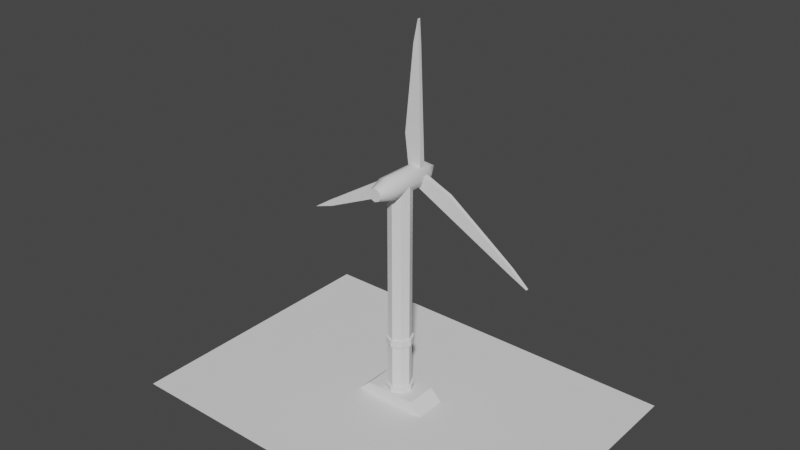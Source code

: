 # Source: WindTurbine.blend  (saved by Blender 3.0.42; exported with 4.5.12 LTS)
import bpy
from mathutils import Matrix  # noqa: F401  (used for matrix-valued properties, if any)

bpy.ops.wm.read_factory_settings(use_empty=True)
scene = bpy.context.scene
scene.name = 'Scene'

# ---- collections
col_collection = bpy.data.collections.new('Collection'); scene.collection.children.link(col_collection)

# ---- world
world_world = bpy.data.worlds.new('World'); scene.world = world_world
world_world.use_nodes = True; world_world.node_tree.nodes.clear()
_N = world_world.node_tree.nodes; _L = world_world.node_tree.links
n0 = _N.new('ShaderNodeOutputWorld'); n0.name = 'World Output'; n0.location = (300, 300)
n1 = _N.new('ShaderNodeBackground'); n1.name = 'Background'; n1.location = (10, 300)
n1.inputs[0].default_value = (0.05088, 0.05088, 0.05088, 1.0)
_L.new(n1.outputs[0], n0.inputs[0])
n0.is_active_output = True
world_world.color = (0.05088, 0.05088, 0.05088)
world_world.use_sun_shadow = False
world_world.sun_shadow_jitter_overblur = 0.0

# ---- meshes
me_cylinder = bpy.data.meshes.new('Cylinder')
me_cylinder.from_pydata([(-5.96e-09, 0.2, 4.0), (0.1414, 0.1414, 4.0), (0.2, -3.556e-08, 4.0), (0.1414, -0.1414, 4.0), (-2.345e-08, -0.2, 4.0), (-0.1414, -0.1414, 4.0), (-0.2, -2.444e-08, 4.0), (-0.1414, 0.1414, 4.0), (-5.96e-09, 0.5339, 4.2), (-5.96e-09, -0.3249, 4.2), (0.1414, 0.5339, 4.141), (0.1414, -0.3249, 4.141), (0.2, 0.5339, 4.0), (0.2, -0.3249, 4.0), (0.1414, 0.5339, 3.859), (0.1414, -0.3249, 3.859), (-2.345e-08, 0.5339, 3.8), (-2.345e-08, -0.3249, 3.8), (-0.1414, 0.5339, 3.859), (-0.1414, -0.3249, 3.859), (-0.2, 0.5339, 4.0), (-0.2, -0.3249, 4.0), (-0.1414, 0.5339, 4.141), (-0.1414, -0.3249, 4.141), (0.08138, -0.5955, 4.081), (-5.011e-09, -0.5955, 4.115), (0.1151, -0.5955, 4.0), (0.08138, -0.5955, 3.919), (-1.507e-08, -0.5955, 3.885), (-0.08138, -0.5955, 3.919), (-0.1151, -0.5955, 4.0), (-0.08138, -0.5955, 4.081), (-3.949e-09, 0.8213, 4.02), (0.01414, 0.8213, 4.014), (0.02, 0.8213, 4.0), (0.01414, 0.8213, 3.986), (-5.697e-09, 0.8213, 3.98), (-0.01414, 0.8213, 3.986), (-0.02, 0.8213, 4.0), (-0.01414, 0.8213, 4.014), (-0.6606, -0.2656, -4.768e-07), (-0.4556, -0.2656, 0.2), (-0.6606, 0.2787, -4.768e-07), (-0.4556, 0.2787, 0.2), (0.6606, -0.2656, -4.768e-07), (0.4556, -0.2656, 0.2), (0.6606, 0.2787, -4.768e-07), (0.4556, 0.2787, 0.2), (-5.96e-09, 0.2, 0.2918), (0.1414, 0.1414, 0.2918), (0.2, -3.556e-08, 0.2918), (0.1414, -0.1414, 0.2918), (-2.345e-08, -0.2, 0.2918), (-0.1414, -0.1414, 0.2918), (-0.2, -2.444e-08, 0.2918), (-0.1414, 0.1414, 0.2918), (-8.091e-10, 0.2432, 0.1959), (0.172, 0.172, 0.1959), (0.172, 0.172, 0.2918), (0.2432, -3.359e-08, 0.1959), (0.2432, -3.359e-08, 0.2918), (0.172, -0.172, 0.1959), (0.172, -0.172, 0.2918), (-2.207e-08, -0.2432, 0.1959), (-2.207e-08, -0.2432, 0.2918), (-0.172, -0.172, 0.1959), (-0.172, -0.172, 0.2918), (-0.2432, -2.006e-08, 0.1959), (-0.2432, -2.006e-08, 0.2918), (-0.172, 0.172, 0.1959), (-0.172, 0.172, 0.2918), (-8.091e-10, 0.2432, 0.2918), (-5.96e-09, 0.2, 1.084), (-5.96e-09, 0.2, 1.208), (0.1414, 0.1414, 1.208), (0.1414, 0.1414, 1.084), (0.2, -3.556e-08, 1.208), (0.2, -3.556e-08, 1.084), (0.1414, -0.1414, 1.208), (0.1414, -0.1414, 1.084), (-2.345e-08, -0.2, 1.208), (-2.345e-08, -0.2, 1.084), (-0.1414, -0.1414, 1.208), (-0.1414, -0.1414, 1.084), (-0.2, -2.444e-08, 1.208), (-0.2, -2.444e-08, 1.084), (-0.1414, 0.1414, 1.208), (-0.1414, 0.1414, 1.084), (-1.616e-09, 0.2364, 1.084), (-1.616e-09, 0.2364, 1.208), (0.1672, 0.1672, 1.208), (0.1672, 0.1672, 1.084), (0.2364, -3.39e-08, 1.208), (0.2364, -3.39e-08, 1.084), (0.1672, -0.1672, 1.208), (0.1672, -0.1672, 1.084), (-2.229e-08, -0.2364, 1.208), (-2.229e-08, -0.2364, 1.084), (-0.1672, -0.1672, 1.208), (-0.1672, -0.1672, 1.084), (-0.2364, -2.074e-08, 1.208), (-0.2364, -2.074e-08, 1.084), (-0.1672, 0.1672, 1.208), (-0.1672, 0.1672, 1.084), (-3.5, -2.5, 0.0), (3.5, -2.5, 0.0), (-3.5, 2.5, 0.0), (3.5, 2.5, 0.0)], [], [(73, 0, 1, 74), (74, 1, 2, 76), (76, 2, 3, 78), (78, 3, 4, 80), (80, 4, 5, 82), (82, 5, 6, 84), (84, 6, 7, 86), (86, 7, 0, 73), (8, 9, 11, 10), (10, 11, 13, 12), (12, 13, 15, 14), (14, 15, 17, 16), (16, 17, 19, 18), (18, 19, 21, 20), (15, 13, 26, 27), (20, 21, 23, 22), (22, 23, 9, 8), (14, 16, 36, 35), (24, 25, 31, 30, 29, 28, 27, 26), (21, 19, 29, 30), (17, 15, 27, 28), (23, 21, 30, 31), (13, 11, 24, 26), (19, 17, 28, 29), (9, 23, 31, 25), (11, 9, 25, 24), (32, 33, 34, 35, 36, 37, 38, 39), (20, 22, 39, 38), (10, 12, 34, 33), (16, 18, 37, 36), (22, 8, 32, 39), (8, 10, 33, 32), (12, 14, 35, 34), (18, 20, 38, 37), (40, 41, 43, 42), (42, 43, 47, 46), (46, 47, 45, 44), (44, 45, 41, 40), (47, 43, 41, 45), (49, 50, 60, 58), (50, 51, 62, 60), (51, 52, 64, 62), (69, 70, 71, 56), (67, 68, 70, 69), (65, 66, 68, 67), (63, 64, 66, 65), (61, 62, 64, 63), (59, 60, 62, 61), (57, 58, 60, 59), (56, 71, 58, 57), (48, 49, 58, 71), (55, 48, 71, 70), (54, 55, 70, 68), (53, 54, 68, 66), (52, 53, 66, 64), (55, 87, 72, 48), (76, 78, 94, 92), (54, 85, 87, 55), (84, 86, 102, 100), (53, 83, 85, 54), (79, 77, 93, 95), (52, 81, 83, 53), (87, 85, 101, 103), (51, 79, 81, 52), (78, 80, 96, 94), (50, 77, 79, 51), (86, 73, 89, 102), (49, 75, 77, 50), (81, 79, 95, 97), (48, 72, 75, 49), (73, 74, 90, 89), (103, 102, 89, 88), (101, 100, 102, 103), (99, 98, 100, 101), (97, 96, 98, 99), (95, 94, 96, 97), (93, 92, 94, 95), (91, 90, 92, 93), (88, 89, 90, 91), (85, 83, 99, 101), (77, 75, 91, 93), (82, 84, 100, 98), (74, 76, 92, 90), (83, 81, 97, 99), (75, 72, 88, 91), (80, 82, 98, 96), (72, 87, 103, 88), (104, 105, 107, 106)])
me_cylinder.polygons.foreach_set('use_smooth', [0, 0, 0, 0, 0, 0, 0, 0, 1, 1, 1, 1, 1, 1, 1, 1, 1, 1, 0, 1, 1, 1, 1, 1, 1, 1, 0, 1, 1, 1, 1, 1, 1, 1, 0, 0, 0, 0, 0, 0, 0, 0, 0, 0, 0, 0, 0, 0, 0, 0, 0, 0, 0, 0, 0, 0, 0, 0, 0, 0, 0, 0, 0, 0, 0, 0, 0, 0, 0, 0, 0, 0, 0, 0, 0, 0, 0, 0, 0, 0, 0, 0, 0, 0, 0, 0, 0, 0])
_k = set([(32, 33), (32, 39), (33, 34), (34, 35), (35, 36), (36, 37), (37, 38), (38, 39)])
me_cylinder.attributes.new('sharp_edge', 'BOOLEAN', 'EDGE').data.foreach_set('value', [ (min(e.vertices), max(e.vertices)) in _k for e in me_cylinder.edges])
_k = {(32, 33): 1.0, (33, 34): 1.0, (34, 35): 1.0, (35, 36): 1.0, (36, 37): 1.0, (37, 38): 1.0, (38, 39): 1.0, (32, 39): 1.0}
me_cylinder.attributes.new('crease_edge', 'FLOAT', 'EDGE').data.foreach_set('value', [_k.get((min(e.vertices), max(e.vertices)), 0.0) for e in me_cylinder.edges])
_uv = me_cylinder.uv_layers.new(name='UVMap')
_uv.uv.foreach_set('vector', [0.8602, 0.09001, 0.8602, 0.1047, 0.8483, 0.1047, 0.8483, 0.09001, 0.8483, 0.09001, 0.8483, 0.1047, 0.8364, 0.1047, 0.8364, 0.09001, 0.8364, 0.09001, 0.8364, 0.1047, 0.8244, 0.1047, 0.8244, 0.09001, 0.8244, 0.09001, 0.8244, 0.1047, 0.8125, 0.1047, 0.8125, 0.09001, 0.8125, 0.09001, 0.8125, 0.1047, 0.8006, 0.1047, 0.8006, 0.09001, 0.8006, 0.09001, 0.8006, 0.1047, 0.7887, 0.1047, 0.7887, 0.09001, 0.7887, 0.09001, 0.7887, 0.1047, 0.7768, 0.1047, 0.7768, 0.09001, 0.7768, 0.09001, 0.7768, 0.1047, 0.7648, 0.1047, 0.7648, 0.09001, 0.8602, 0.05706, 0.8602, 0.1047, 0.8483, 0.1047, 0.8483, 0.05706, 0.8483, 0.05706, 0.8483, 0.1047, 0.8364, 0.1047, 0.8364, 0.05706, 0.8364, 0.05706, 0.8364, 0.1047, 0.8244, 0.1047, 0.8244, 0.05706, 0.8244, 0.05706, 0.8244, 0.1047, 0.8125, 0.1047, 0.8125, 0.05706, 0.8125, 0.05706, 0.8125, 0.1047, 0.8006, 0.1047, 0.8006, 0.05706, 0.8006, 0.05706, 0.8006, 0.1047, 0.7887, 0.1047, 0.7887, 0.05706, 0.8244, 0.1047, 0.8364, 0.1047, 0.8364, 0.1047, 0.8244, 0.1047, 0.7887, 0.05706, 0.7887, 0.1047, 0.7768, 0.1047, 0.7768, 0.05706, 0.7768, 0.05706, 0.7768, 0.1047, 0.7648, 0.1047, 0.7648, 0.05706, 0.8244, 0.05706, 0.8125, 0.05706, 0.8125, 0.05706, 0.8244, 0.05706, 0.8049, 0.0494, 0.7887, 0.05611, 0.7725, 0.0494, 0.7658, 0.03321, 0.7725, 0.01703, 0.7887, 0.01032, 0.8049, 0.01703, 0.8116, 0.03321, 0.7887, 0.1047, 0.8006, 0.1047, 0.8006, 0.1047, 0.7887, 0.1047, 0.8125, 0.1047, 0.8244, 0.1047, 0.8244, 0.1047, 0.8125, 0.1047, 0.7768, 0.1047, 0.7887, 0.1047, 0.7887, 0.1047, 0.7768, 0.1047, 0.8364, 0.1047, 0.8483, 0.1047, 0.8483, 0.1047, 0.8364, 0.1047, 0.8006, 0.1047, 0.8125, 0.1047, 0.8125, 0.1047, 0.8006, 0.1047, 0.7648, 0.1047, 0.7768, 0.1047, 0.7768, 0.1047, 0.7648, 0.1047, 0.8483, 0.1047, 0.8602, 0.1047, 0.8602, 0.1047, 0.8483, 0.1047, 0.8364, 0.05611, 0.8526, 0.0494, 0.8593, 0.03321, 0.8526, 0.01703, 0.8364, 0.01032, 0.8202, 0.01703, 0.8135, 0.03321, 0.8202, 0.0494, 0.7887, 0.05706, 0.7768, 0.05706, 0.7768, 0.05706, 0.7887, 0.05706, 0.8483, 0.05706, 0.8364, 0.05706, 0.8364, 0.05706, 0.8483, 0.05706, 0.8125, 0.05706, 0.8006, 0.05706, 0.8006, 0.05706, 0.8125, 0.05706, 0.7768, 0.05706, 0.7648, 0.05706, 0.7648, 0.05706, 0.7768, 0.05706, 0.8602, 0.05706, 0.8483, 0.05706, 0.8483, 0.05706, 0.8602, 0.05706, 0.8364, 0.05706, 0.8244, 0.05706, 0.8244, 0.05706, 0.8364, 0.05706, 0.8006, 0.05706, 0.7887, 0.05706, 0.7887, 0.05706, 0.8006, 0.05706, 0.8006, 0.009368, 0.8244, 0.009368, 0.8244, 0.03321, 0.8006, 0.03321, 0.8006, 0.03321, 0.8244, 0.03321, 0.8244, 0.05706, 0.8006, 0.05706, 0.8006, 0.05706, 0.8244, 0.05706, 0.8244, 0.0809, 0.8006, 0.0809, 0.8006, 0.0809, 0.8244, 0.0809, 0.8244, 0.1047, 0.8006, 0.1047, 0.8244, 0.05706, 0.8483, 0.05706, 0.8483, 0.0809, 0.8244, 0.0809, 0.8483, 0.06054, 0.8364, 0.06054, 0.8364, 0.06054, 0.8483, 0.06054, 0.8364, 0.06054, 0.8244, 0.06054, 0.8244, 0.06054, 0.8364, 0.06054, 0.8244, 0.06054, 0.8125, 0.06054, 0.8125, 0.06054, 0.8244, 0.06054, 0.7768, 0.05706, 0.7768, 0.06054, 0.7648, 0.06054, 0.7648, 0.05706, 0.7887, 0.05706, 0.7887, 0.06054, 0.7768, 0.06054, 0.7768, 0.05706, 0.8006, 0.05706, 0.8006, 0.06054, 0.7887, 0.06054, 0.7887, 0.05706, 0.8125, 0.05706, 0.8125, 0.06054, 0.8006, 0.06054, 0.8006, 0.05706, 0.8244, 0.05706, 0.8244, 0.06054, 0.8125, 0.06054, 0.8125, 0.05706, 0.8364, 0.05706, 0.8364, 0.06054, 0.8244, 0.06054, 0.8244, 0.05706, 0.8483, 0.05706, 0.8483, 0.06054, 0.8364, 0.06054, 0.8364, 0.05706, 0.8602, 0.05706, 0.8602, 0.06054, 0.8483, 0.06054, 0.8483, 0.05706, 0.8602, 0.06054, 0.8483, 0.06054, 0.8483, 0.06054, 0.8602, 0.06054, 0.7768, 0.06054, 0.7648, 0.06054, 0.7648, 0.06054, 0.7768, 0.06054, 0.7887, 0.06054, 0.7768, 0.06054, 0.7768, 0.06054, 0.7887, 0.06054, 0.8006, 0.06054, 0.7887, 0.06054, 0.7887, 0.06054, 0.8006, 0.06054, 0.8125, 0.06054, 0.8006, 0.06054, 0.8006, 0.06054, 0.8125, 0.06054, 0.7768, 0.06054, 0.7768, 0.07528, 0.7648, 0.07528, 0.7648, 0.06054, 0.8364, 0.09001, 0.8244, 0.09001, 0.8244, 0.09001, 0.8364, 0.09001, 0.7887, 0.06054, 0.7887, 0.07528, 0.7768, 0.07528, 0.7768, 0.06054, 0.7887, 0.09001, 0.7768, 0.09001, 0.7768, 0.09001, 0.7887, 0.09001, 0.8006, 0.06054, 0.8006, 0.07528, 0.7887, 0.07528, 0.7887, 0.06054, 0.8244, 0.07528, 0.8364, 0.07528, 0.8364, 0.07528, 0.8244, 0.07528, 0.8125, 0.06054, 0.8125, 0.07528, 0.8006, 0.07528, 0.8006, 0.06054, 0.7768, 0.07528, 0.7887, 0.07528, 0.7887, 0.07528, 0.7768, 0.07528, 0.8244, 0.06054, 0.8244, 0.07528, 0.8125, 0.07528, 0.8125, 0.06054, 0.8244, 0.09001, 0.8125, 0.09001, 0.8125, 0.09001, 0.8244, 0.09001, 0.8364, 0.06054, 0.8364, 0.07528, 0.8244, 0.07528, 0.8244, 0.06054, 0.7768, 0.09001, 0.7648, 0.09001, 0.7648, 0.09001, 0.7768, 0.09001, 0.8483, 0.06054, 0.8483, 0.07528, 0.8364, 0.07528, 0.8364, 0.06054, 0.8125, 0.07528, 0.8244, 0.07528, 0.8244, 0.07528, 0.8125, 0.07528, 0.8602, 0.06054, 0.8602, 0.07528, 0.8483, 0.07528, 0.8483, 0.06054, 0.8602, 0.09001, 0.8483, 0.09001, 0.8483, 0.09001, 0.8602, 0.09001, 0.7768, 0.07528, 0.7768, 0.09001, 0.7648, 0.09001, 0.7648, 0.07528, 0.7887, 0.07528, 0.7887, 0.09001, 0.7768, 0.09001, 0.7768, 0.07528, 0.8006, 0.07528, 0.8006, 0.09001, 0.7887, 0.09001, 0.7887, 0.07528, 0.8125, 0.07528, 0.8125, 0.09001, 0.8006, 0.09001, 0.8006, 0.07528, 0.8244, 0.07528, 0.8244, 0.09001, 0.8125, 0.09001, 0.8125, 0.07528, 0.8364, 0.07528, 0.8364, 0.09001, 0.8244, 0.09001, 0.8244, 0.07528, 0.8483, 0.07528, 0.8483, 0.09001, 0.8364, 0.09001, 0.8364, 0.07528, 0.8602, 0.07528, 0.8602, 0.09001, 0.8483, 0.09001, 0.8483, 0.07528, 0.7887, 0.07528, 0.8006, 0.07528, 0.8006, 0.07528, 0.7887, 0.07528, 0.8364, 0.07528, 0.8483, 0.07528, 0.8483, 0.07528, 0.8364, 0.07528, 0.8006, 0.09001, 0.7887, 0.09001, 0.7887, 0.09001, 0.8006, 0.09001, 0.8483, 0.09001, 0.8364, 0.09001, 0.8364, 0.09001, 0.8483, 0.09001, 0.8006, 0.07528, 0.8125, 0.07528, 0.8125, 0.07528, 0.8006, 0.07528, 0.8483, 0.07528, 0.8602, 0.07528, 0.8602, 0.07528, 0.8483, 0.07528, 0.8125, 0.09001, 0.8006, 0.09001, 0.8006, 0.09001, 0.8125, 0.09001, 0.7648, 0.07528, 0.7768, 0.07528, 0.7768, 0.07528, 0.7648, 0.07528, 0.4028, 0.6645, 0.4742, 0.6645, 0.4742, 0.7359, 0.4028, 0.7359])
me_cylinder.use_remesh_fix_poles = True
me_cylinder.use_remesh_preserve_attributes = False
me_cylinder.update()
me_cylinder_001 = bpy.data.meshes.new('Cylinder.001')
me_cylinder_001.from_pydata([(0.12, 0.048, 0.1509), (0.05321, 0.02612, 2.151), (0.12, -0.048, 0.1509), (0.05321, -0.02612, 2.151), (-0.12, 0.048, 0.1509), (-0.05321, 0.02612, 2.151), (-0.12, -0.048, 0.1509), (-0.05321, -0.02612, 2.151), (0.02797, 0.02612, 2.543), (0.02797, -0.02612, 2.543), (0.08661, 0.03706, 1.151), (0.08661, -0.03706, 1.151), (-0.1953, -0.03706, 0.6872), (-0.1953, 0.03706, 0.6872), (-0.1742, 0.048, 0.05696), (-1.873, 0.02612, -1.001), (-0.1742, -0.048, 0.05696), (-1.873, -0.02612, -1.001), (-0.05423, 0.048, -0.1509), (-1.82, 0.02612, -1.093), (-0.05423, -0.048, -0.1509), (-1.82, -0.02612, -1.093), (-2.2, 0.02612, -1.219), (-2.2, -0.02612, -1.219), (-1.024, 0.03706, -0.472), (-1.024, -0.03706, -0.472), (-0.481, -0.03706, -0.4843), (-0.481, 0.03706, -0.4843), (0.05423, 0.048, -0.1509), (1.82, 0.02612, -1.093), (0.05423, -0.048, -0.1509), (1.82, -0.02612, -1.093), (0.1742, 0.048, 0.05696), (1.873, 0.02612, -1.001), (0.1742, -0.048, 0.05696), (1.873, -0.02612, -1.001), (2.172, 0.02612, -1.267), (2.172, -0.02612, -1.267), (0.9369, 0.03706, -0.622), (0.9369, -0.03706, -0.622), (0.6763, -0.03706, -0.146), (0.6763, 0.03706, -0.146)], [], [(10, 1, 3, 11), (11, 3, 7, 12), (12, 7, 5, 13), (13, 5, 1, 10), (5, 7, 9, 8), (3, 1, 8, 9), (1, 5, 8), (7, 3, 9), (4, 13, 10, 0), (6, 12, 13, 4), (2, 11, 12, 6), (0, 10, 11, 2), (24, 15, 17, 25), (25, 17, 21, 26), (26, 21, 19, 27), (27, 19, 15, 24), (19, 21, 23, 22), (17, 15, 22, 23), (15, 19, 22), (21, 17, 23), (18, 27, 24, 14), (20, 26, 27, 18), (16, 25, 26, 20), (14, 24, 25, 16), (38, 29, 31, 39), (39, 31, 35, 40), (40, 35, 33, 41), (41, 33, 29, 38), (33, 35, 37, 36), (31, 29, 36, 37), (29, 33, 36), (35, 31, 37), (32, 41, 38, 28), (34, 40, 41, 32), (30, 39, 40, 34), (28, 38, 39, 30)])
_uv = me_cylinder_001.uv_layers.new(name='UVMap')
_uv.uv.foreach_set('vector', [0.947, 0.1807, 0.9466, 0.2077, 0.9451, 0.2077, 0.9448, 0.1807, 0.9045, 0.1827, 0.9045, 0.2117, 0.9015, 0.2118, 0.8959, 0.1696, 0.9414, 0.1691, 0.9411, 0.2116, 0.9396, 0.2116, 0.9393, 0.1691, 0.9303, 0.2072, 0.9359, 0.165, 0.9389, 0.1651, 0.9389, 0.1941, 0.9396, 0.2116, 0.9411, 0.2116, 0.9411, 0.2231, 0.9396, 0.2231, 0.9451, 0.2077, 0.9466, 0.2077, 0.9466, 0.2184, 0.9451, 0.2184, 0.9389, 0.1651, 0.9359, 0.165, 0.9386, 0.1537, 0.9015, 0.2118, 0.9045, 0.2117, 0.9042, 0.223, 0.932, 0.2228, 0.9303, 0.2072, 0.9389, 0.1941, 0.9389, 0.223, 0.9417, 0.1537, 0.9414, 0.1691, 0.9393, 0.1691, 0.9389, 0.1537, 0.9045, 0.1537, 0.9045, 0.1827, 0.8959, 0.1696, 0.8976, 0.154, 0.9473, 0.1537, 0.947, 0.1807, 0.9448, 0.1807, 0.9445, 0.1537, 0.9532, 0.1772, 0.9535, 0.1606, 0.955, 0.1606, 0.9553, 0.1772, 0.9131, 0.1827, 0.9131, 0.2117, 0.9101, 0.2118, 0.9045, 0.1696, 0.942, 0.2078, 0.9424, 0.1653, 0.9439, 0.1653, 0.9442, 0.2078, 0.9217, 0.2072, 0.9273, 0.165, 0.9303, 0.1651, 0.9303, 0.1941, 0.9439, 0.1653, 0.9424, 0.1653, 0.9424, 0.1537, 0.9439, 0.1537, 0.955, 0.1606, 0.9535, 0.1606, 0.9535, 0.1537, 0.955, 0.1537, 0.9303, 0.1651, 0.9273, 0.165, 0.93, 0.1537, 0.9101, 0.2118, 0.9131, 0.2117, 0.9128, 0.223, 0.9234, 0.2228, 0.9217, 0.2072, 0.9303, 0.1941, 0.9303, 0.223, 0.9417, 0.2227, 0.942, 0.2078, 0.9442, 0.2078, 0.9445, 0.2227, 0.9131, 0.1537, 0.9131, 0.1827, 0.9045, 0.1696, 0.9062, 0.154, 0.9528, 0.1938, 0.9532, 0.1772, 0.9553, 0.1772, 0.9556, 0.1938, 0.9525, 0.173, 0.9522, 0.1923, 0.9507, 0.1923, 0.9504, 0.173, 0.9217, 0.1827, 0.9217, 0.2117, 0.9187, 0.2118, 0.9131, 0.1696, 0.9476, 0.2006, 0.9479, 0.1642, 0.9494, 0.1642, 0.9497, 0.2006, 0.8873, 0.2072, 0.8929, 0.165, 0.8959, 0.1651, 0.8959, 0.1941, 0.9494, 0.1642, 0.9479, 0.1642, 0.9479, 0.1537, 0.9494, 0.1537, 0.9507, 0.1923, 0.9522, 0.1923, 0.9522, 0.2001, 0.9507, 0.2001, 0.8959, 0.1651, 0.8929, 0.165, 0.8956, 0.1537, 0.9187, 0.2118, 0.9217, 0.2117, 0.9214, 0.223, 0.889, 0.2228, 0.8873, 0.2072, 0.8959, 0.1941, 0.8959, 0.223, 0.9473, 0.2118, 0.9476, 0.2006, 0.9497, 0.2006, 0.9501, 0.2118, 0.9217, 0.1537, 0.9217, 0.1827, 0.9131, 0.1696, 0.9148, 0.154, 0.9528, 0.1537, 0.9525, 0.173, 0.9504, 0.173, 0.9501, 0.1537])
me_cylinder_001.use_remesh_fix_poles = True
me_cylinder_001.use_remesh_preserve_attributes = False
me_cylinder_001.update()

# ---- objects
ob_windturbine = bpy.data.objects.new('Windturbine', me_cylinder)
ob_blades = bpy.data.objects.new('Blades', me_cylinder_001)

# ---- transforms, parenting, visibility, modifiers, constraints
ob_windturbine.location = (0.0, 0.0, 0.0)
ob_blades.location = (0.0, 0.4, 3.981)

# ---- collection membership
col_collection.objects.link(ob_windturbine)
col_collection.objects.link(ob_blades)

# ---- scene / render settings (as saved in the file)
scene.frame_start = 1; scene.frame_end = 250; scene.frame_set(1)
scene.render.engine = 'BLENDER_EEVEE_NEXT'
scene.cycles.sampling_pattern = 'TABULATED_SOBOL'
scene.cycles.use_light_tree = False
scene.view_settings.view_transform = 'Filmic'
bpy.context.view_layer.update()

# ---- added for rendering (the .blend has no active camera and no usable light): camera, sun
cam_auto = bpy.data.cameras.new('AutoCamera')
cam_auto.lens = 50.0
cam_auto.sensor_width = 36.0
cam_auto.clip_end = 1000.0
ob_auto_camera = bpy.data.objects.new('AutoCamera', cam_auto)
scene.collection.objects.link(ob_auto_camera)
ob_auto_camera.location = (9.98915, -11.987, 11.2534)
ob_auto_camera.rotation_euler = (1.09748, -7.21219e-08, 0.694738)
scene.camera = ob_auto_camera
light_auto_sun = bpy.data.lights.new('AutoSun', 'SUN')
light_auto_sun.energy = 3.0
light_auto_sun.angle = 0.0523599
ob_auto_sun = bpy.data.objects.new('AutoSun', light_auto_sun)
scene.collection.objects.link(ob_auto_sun)
ob_auto_sun.rotation_euler = (0.872665, 0.174533, 0.523599)
bpy.context.view_layer.update()

